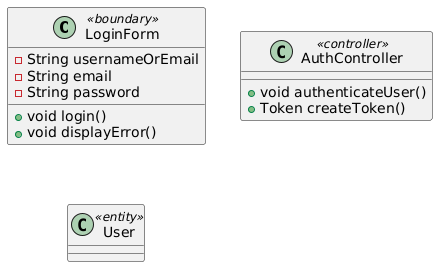

The diagram above was rendered by PlantUML. Its source (embedded in the PNG):
@startuml
class LoginForm <<boundary>> {
  - String usernameOrEmail
  - String email
  - String password
  + void login()
  + void displayError()
}
class AuthController <<controller>> {
  + void authenticateUser()
  + Token createToken()
}
class User <<entity>> {}
@enduml